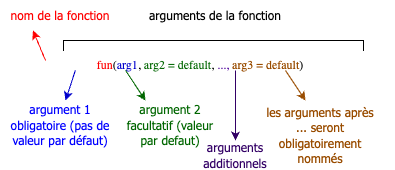

The diagram above was exported from draw.io. Its source (the exported page's mxGraphModel, read from the mxfile embedded in the PNG):
<mxGraphModel dx="1228" dy="864" grid="1" gridSize="10" guides="1" tooltips="1" connect="1" arrows="1" fold="1" page="1" pageScale="1" pageWidth="827" pageHeight="1169" math="0" shadow="0">
  <root>
    <mxCell id="0" />
    <mxCell id="1" parent="0" />
    <mxCell id="2" value="&lt;font face=&quot;Lucida Console&quot;&gt;&lt;font color=&quot;#ff0000&quot;&gt;fun&lt;/font&gt;(&lt;font color=&quot;#0000cc&quot;&gt;arg1&lt;/font&gt;, &lt;font color=&quot;#006600&quot;&gt;arg2 = default&lt;/font&gt;, &lt;font color=&quot;#4c0099&quot;&gt;...,&lt;/font&gt; &lt;font color=&quot;#994c00&quot;&gt;arg3 = default&lt;/font&gt;)&lt;/font&gt;" style="text;html=1;strokeColor=none;fillColor=none;align=center;verticalAlign=middle;whiteSpace=wrap;rounded=0;" vertex="1" parent="1">
      <mxGeometry x="140" y="290" width="390" height="30" as="geometry" />
    </mxCell>
    <mxCell id="3" value="" style="endArrow=classic;html=1;rounded=0;strokeColor=#FF0000;entryX=0.25;entryY=1;entryDx=0;entryDy=0;" edge="1" target="4" parent="1">
      <mxGeometry width="50" height="50" relative="1" as="geometry">
        <mxPoint x="180" y="300" as="sourcePoint" />
        <mxPoint x="170" y="260" as="targetPoint" />
      </mxGeometry>
    </mxCell>
    <mxCell id="4" value="&lt;font face=&quot;Tahoma&quot; color=&quot;#ff0000&quot;&gt;nom de la fonction&lt;/font&gt;" style="text;html=1;strokeColor=none;fillColor=none;align=center;verticalAlign=middle;whiteSpace=wrap;rounded=0;" vertex="1" parent="1">
      <mxGeometry x="140" y="240" width="110" height="30" as="geometry" />
    </mxCell>
    <mxCell id="5" value="" style="shape=partialRectangle;whiteSpace=wrap;html=1;bottom=1;right=1;left=1;top=0;fillColor=none;routingCenterX=-0.5;direction=west;" vertex="1" parent="1">
      <mxGeometry x="198" y="280" width="300" height="10" as="geometry" />
    </mxCell>
    <mxCell id="6" value="&lt;font face=&quot;Tahoma&quot;&gt;arguments de la fonction&lt;/font&gt;" style="text;html=1;strokeColor=none;fillColor=none;align=center;verticalAlign=middle;whiteSpace=wrap;rounded=0;" vertex="1" parent="1">
      <mxGeometry x="200" y="240" width="300" height="30" as="geometry" />
    </mxCell>
    <mxCell id="7" value="" style="endArrow=classic;html=1;rounded=0;exitX=0.179;exitY=0.667;exitDx=0;exitDy=0;exitPerimeter=0;strokeColor=#0000CC;" edge="1" source="2" parent="1">
      <mxGeometry width="50" height="50" relative="1" as="geometry">
        <mxPoint x="220" y="360" as="sourcePoint" />
        <mxPoint x="200" y="340" as="targetPoint" />
      </mxGeometry>
    </mxCell>
    <mxCell id="8" value="&lt;font face=&quot;Tahoma&quot; color=&quot;#0000ff&quot;&gt;argument 1 obligatoire (pas de valeur par défaut)&lt;/font&gt;" style="text;html=1;strokeColor=none;fillColor=none;align=center;verticalAlign=middle;whiteSpace=wrap;rounded=0;" vertex="1" parent="1">
      <mxGeometry x="135" y="350" width="120" height="30" as="geometry" />
    </mxCell>
    <mxCell id="9" value="" style="endArrow=classic;html=1;rounded=0;exitX=0.308;exitY=0.667;exitDx=0;exitDy=0;exitPerimeter=0;strokeColor=#006600;" edge="1" source="2" parent="1">
      <mxGeometry width="50" height="50" relative="1" as="geometry">
        <mxPoint x="260" y="330" as="sourcePoint" />
        <mxPoint x="280" y="340" as="targetPoint" />
      </mxGeometry>
    </mxCell>
    <mxCell id="10" value="&lt;font face=&quot;Tahoma&quot; color=&quot;#006600&quot;&gt;argument 2 facultatif (valeur par defaut)&lt;/font&gt;" style="text;html=1;strokeColor=none;fillColor=none;align=center;verticalAlign=middle;whiteSpace=wrap;rounded=0;" vertex="1" parent="1">
      <mxGeometry x="260" y="340" width="90" height="50" as="geometry" />
    </mxCell>
    <mxCell id="11" value="" style="endArrow=classic;html=1;rounded=0;strokeColor=#330066;" edge="1" parent="1">
      <mxGeometry width="50" height="50" relative="1" as="geometry">
        <mxPoint x="370" y="310" as="sourcePoint" />
        <mxPoint x="370" y="380" as="targetPoint" />
      </mxGeometry>
    </mxCell>
    <mxCell id="12" value="&lt;font face=&quot;Tahoma&quot; color=&quot;#330066&quot;&gt;arguments additionnels&lt;/font&gt;" style="text;html=1;strokeColor=none;fillColor=none;align=center;verticalAlign=middle;whiteSpace=wrap;rounded=0;" vertex="1" parent="1">
      <mxGeometry x="340" y="380" width="60" height="30" as="geometry" />
    </mxCell>
    <mxCell id="13" value="" style="endArrow=classic;html=1;rounded=0;exitX=0.718;exitY=0.667;exitDx=0;exitDy=0;exitPerimeter=0;strokeColor=#994C00;" edge="1" source="2" parent="1">
      <mxGeometry width="50" height="50" relative="1" as="geometry">
        <mxPoint x="420" y="310" as="sourcePoint" />
        <mxPoint x="440" y="340" as="targetPoint" />
      </mxGeometry>
    </mxCell>
    <mxCell id="14" value="&lt;font face=&quot;Tahoma&quot; color=&quot;#994c00&quot;&gt;les arguments après ... seront obligatoirement nommés&lt;/font&gt;" style="text;html=1;strokeColor=none;fillColor=none;align=center;verticalAlign=middle;whiteSpace=wrap;rounded=0;" vertex="1" parent="1">
      <mxGeometry x="400" y="360" width="110" height="30" as="geometry" />
    </mxCell>
  </root>
</mxGraphModel>